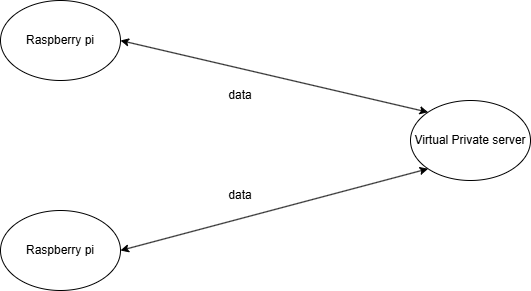

The diagram above was exported from draw.io. Its source (the exported page's mxGraphModel, read from the mxfile embedded in the PNG):
<mxGraphModel dx="1086" dy="779" grid="1" gridSize="10" guides="1" tooltips="1" connect="1" arrows="1" fold="1" page="1" pageScale="1" pageWidth="850" pageHeight="1100" math="0" shadow="0">
  <root>
    <mxCell id="0" />
    <mxCell id="1" parent="0" />
    <mxCell id="2" value="Raspberry pi" style="ellipse;whiteSpace=wrap;html=1;" parent="1" vertex="1">
      <mxGeometry x="140" y="90" width="120" height="80" as="geometry" />
    </mxCell>
    <mxCell id="3" value="Virtual Private server" style="ellipse;whiteSpace=wrap;html=1;" parent="1" vertex="1">
      <mxGeometry x="550" y="190" width="120" height="80" as="geometry" />
    </mxCell>
    <mxCell id="5" value="" style="endArrow=classic;html=1;entryX=1;entryY=0.5;entryDx=0;entryDy=0;exitX=0;exitY=0;exitDx=0;exitDy=0;startArrow=classic;startFill=1;" parent="1" source="3" target="2" edge="1">
      <mxGeometry width="50" height="50" relative="1" as="geometry">
        <mxPoint x="280" y="300" as="sourcePoint" />
        <mxPoint x="626" y="300" as="targetPoint" />
      </mxGeometry>
    </mxCell>
    <mxCell id="6" value="Raspberry pi" style="ellipse;whiteSpace=wrap;html=1;" parent="1" vertex="1">
      <mxGeometry x="140" y="300" width="120" height="80" as="geometry" />
    </mxCell>
    <mxCell id="7" value="" style="endArrow=classic;html=1;exitX=0;exitY=1;exitDx=0;exitDy=0;entryX=1;entryY=0.5;entryDx=0;entryDy=0;startArrow=classic;startFill=1;" parent="1" source="3" target="6" edge="1">
      <mxGeometry width="50" height="50" relative="1" as="geometry">
        <mxPoint x="578" y="212" as="sourcePoint" />
        <mxPoint x="270" y="140" as="targetPoint" />
      </mxGeometry>
    </mxCell>
    <mxCell id="10" value="data" style="text;html=1;align=center;verticalAlign=middle;whiteSpace=wrap;rounded=0;" parent="1" vertex="1">
      <mxGeometry x="350" y="170" width="60" height="30" as="geometry" />
    </mxCell>
    <mxCell id="12" value="data" style="text;html=1;align=center;verticalAlign=middle;whiteSpace=wrap;rounded=0;" parent="1" vertex="1">
      <mxGeometry x="350" y="270" width="60" height="30" as="geometry" />
    </mxCell>
  </root>
</mxGraphModel>